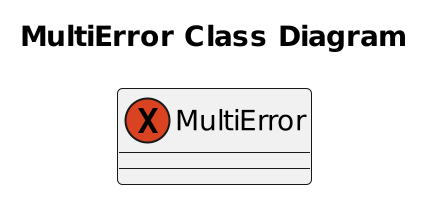

The diagram above was rendered by PlantUML. Its source (embedded in the PNG):
@startuml
scale 2
title "MultiError Class Diagram"
exception MultiError {
}
@enduml